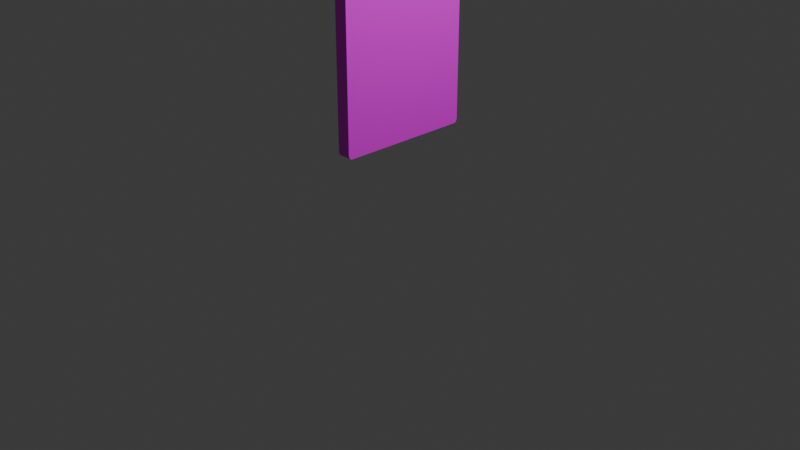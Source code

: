 # Source: tanpro.blend  (saved by Blender 4.2.66; exported with 4.5.12 LTS)
import bpy
from mathutils import Matrix  # noqa: F401  (used for matrix-valued properties, if any)

bpy.ops.wm.read_factory_settings(use_empty=True)
scene = bpy.context.scene
scene.name = 'Scene'

# ---- collections
col_collection = bpy.data.collections.new('Collection'); scene.collection.children.link(col_collection)

# ---- images (referenced by path relative to the original .blend; pixels are not part of the script)
import os
ASSET_DIR = os.environ.get("B2B_ASSET_DIR", "")  # directory of the original .blend (textures are referenced by path, not embedded)
HERE = os.path.dirname(os.path.abspath(__file__))  # packed textures are extracted next to this script under _unpacked/

def load_image(name, relpath, width, height, colorspace="sRGB"):
    """Load a texture the original file referenced (path relative to the .blend, or extracted next to this script)."""
    p = next((c for c in (os.path.join(HERE, relpath), os.path.join(ASSET_DIR, relpath)) if relpath and os.path.exists(c)), "")
    if p:
        img = bpy.data.images.load(p, check_existing=True)
        img.name = name
    else:  # same state as the original file: an image datablock whose file is absent (Cycles renders it pink)
        img = bpy.data.images.new(name, width, height)
        img.source = "FILE"
        img.filepath = "//" + (relpath or name)
    img.colorspace_settings.name = colorspace
    return img
img_tanproooo_png = load_image('tanproooo.png', 'tanproooo.png', 1024, 1024, 'sRGB')

# ---- materials (node trees are filled in below, after node groups)
mat_material = bpy.data.materials.new('Material')
mat_material.alpha_threshold = 0.0
mat_material.use_transparent_shadow = False
mat_material.roughness = 0.5
mat_material.line_color = (0.0, 0.0, 0.0, 1.0)

# ---- material node trees
mat_material.use_nodes = True; mat_material.node_tree.nodes.clear()
_N = mat_material.node_tree.nodes; _L = mat_material.node_tree.links
n0 = _N.new('ShaderNodeOutputMaterial'); n0.name = 'Material Output'; n0.location = (300, 300)
n1 = _N.new('ShaderNodeBsdfPrincipled'); n1.name = 'Principled BSDF'; n1.location = (10, 300)
n1.inputs[3].default_value = 1.45
n2 = _N.new('ShaderNodeTexImage'); n2.name = 'Image Texture'; n2.location = (-294, 225)
n2.image = img_tanproooo_png
_L.new(n1.outputs[0], n0.inputs[0])
_L.new(n2.outputs[0], n1.inputs[0])
n0.is_active_output = True

# ---- world
world_world = bpy.data.worlds.new('World'); scene.world = world_world
world_world.use_nodes = True; world_world.node_tree.nodes.clear()
_N = world_world.node_tree.nodes; _L = world_world.node_tree.links
n0 = _N.new('ShaderNodeOutputWorld'); n0.name = 'World Output'; n0.location = (300, 300)
n1 = _N.new('ShaderNodeBackground'); n1.name = 'Background'; n1.location = (10, 300)
n1.inputs[0].default_value = (0.05088, 0.05088, 0.05088, 1.0)
_L.new(n1.outputs[0], n0.inputs[0])
n0.is_active_output = True
world_world.color = (0.05088, 0.05088, 0.05088)
world_world.sun_shadow_jitter_overblur = 0.0

# ---- cameras
cam_camera = bpy.data.cameras.new('Camera')
cam_camera.clip_end = 100.0
cam_camera.ortho_scale = 7.314

# ---- lights
light_light = bpy.data.lights.new('Light', 'POINT')
light_light.energy = 1000.0
light_light.shadow_soft_size = 0.1

# ---- meshes
me_cube = bpy.data.meshes.new('Cube')
me_cube.from_pydata([(1.0, 1.0, 0.9377), (1.0, 0.9487, 1.0), (1.0, 0.9931, 0.9743), (1.0, 0.9743, 0.9931), (1.0, 0.9487, -1.0), (1.0, 1.0, -0.9487), (1.0, 0.9743, -0.9931), (1.0, 0.9931, -0.9743), (1.0, -0.9487, 1.0), (1.0, -1.0, 0.9377), (1.0, -0.9743, 0.9931), (1.0, -0.9931, 0.9743), (1.0, -1.0, -0.9487), (1.0, -0.9487, -1.0), (1.0, -0.9931, -0.9743), (1.0, -0.9743, -0.9931), (-1.0, 0.9487, 1.0), (-1.0, 1.0, 0.9377), (-1.0, 0.9743, 0.9931), (-1.0, 0.9931, 0.9743), (-1.0, 1.0, -0.9487), (-1.0, 0.9487, -1.0), (-1.0, 0.9931, -0.9743), (-1.0, 0.9743, -0.9931), (-1.0, -1.0, 0.9377), (-1.0, -0.9487, 1.0), (-1.0, -0.9931, 0.9743), (-1.0, -0.9743, 0.9931), (-1.0, -0.9487, -1.0), (-1.0, -1.0, -0.9487), (-1.0, -0.9743, -0.9931), (-1.0, -0.9931, -0.9743), (1.0, 0.9379, -0.9379), (1.0, -0.9379, 0.9379), (1.0, -0.9379, -0.9379), (1.0, 0.9379, 0.9379), (-1.0, 1.0, 0.7263), (1.0, 1.0, 0.7263), (1.0, -1.0, 0.7263), (-1.0, -1.0, 0.7263), (1.0, -0.9379, 0.7248), (1.0, 0.9379, 0.7248)], [(17, 24), (16, 21)], [(21, 4, 13, 28), (36, 39, 24, 26, 27, 25, 16, 18, 19, 17), (38, 9, 24, 39), (1, 16, 25, 8), (6, 7, 32), (4, 21, 23, 6), (6, 23, 22, 7), (7, 22, 20, 5), (8, 25, 27, 10), (10, 27, 26, 11), (11, 26, 24, 9), (28, 13, 15, 30), (30, 15, 14, 31), (31, 14, 12, 29), (16, 1, 3, 18), (18, 3, 2, 19), (19, 2, 0, 17), (36, 17, 0, 37), (41, 35, 33, 40), (37, 0, 35, 41), (13, 4, 32, 34), (2, 3, 35), (12, 14, 34), (1, 8, 33, 35), (10, 11, 33), (38, 12, 34, 40), (7, 5, 32), (15, 13, 34), (4, 6, 32), (0, 2, 35), (11, 9, 33), (3, 1, 35), (8, 10, 33), (14, 15, 34), (9, 38, 40, 33), (5, 37, 41, 32), (32, 41, 40, 34), (20, 36, 37, 5), (12, 38, 39, 29), (28, 30, 31, 29, 39, 36, 20, 22, 23, 21)])
_uv = me_cube.uv_layers.new(name='UVMap')
_uv.uv.foreach_set('vector', [0.291, 0.9906, 0.8256, 0.9891, 0.8256, 0.9896, 0.291, 0.9911, 1.001, 0.8929, 0.0006145, 0.8939, -0.001211, 0.995, 0.0004141, 0.9977, 0.005274, 0.9999, 0.01207, 1.001, 0.9851, 1.0, 0.992, 0.9996, 0.9972, 0.9977, 0.9992, 0.9951, 0.4984, 0.9914, 0.4983, 0.9989, 0.01256, 0.9984, 0.01274, 0.9909, 0.3408, 0.989, 0.8752, 0.9901, 0.8729, 1.002, 0.3383, 0.9994, 0.3998, 0.9931, 0.3967, 0.9963, 0.3905, 0.987, 0.8256, 0.9891, 0.291, 0.9906, 0.291, 0.9878, 0.8256, 0.9863, 0.8257, 0.9923, 0.79, 0.9924, 0.7901, 0.9944, 0.8257, 0.9943, 0.8257, 0.9943, 0.7901, 0.9944, 0.7901, 0.9971, 0.8257, 0.997, 0.676, 0.337, 0.676, 0.674, 0.6717, 0.674, 0.6717, 0.337, 0.4552, 0.9992, 0.02615, 0.9948, 0.0261, 0.9928, 0.4551, 0.9972, 0.4551, 0.9972, 0.0261, 0.9928, 0.02604, 0.9901, 0.455, 0.9945, 0.291, 0.9911, 0.8256, 0.9896, 0.8257, 0.9923, 0.291, 0.9938, 0.291, 0.9938, 0.8257, 0.9923, 0.8257, 0.9943, 0.291, 0.9958, 0.291, 0.9958, 0.8257, 0.9943, 0.8257, 0.997, 0.2911, 0.9985, 0.9957, 0.674, 0.9957, 0.337, 1.0, 0.337, 1.0, 0.674, 0.7581, 0.9944, 0.4552, 0.9992, 0.4551, 0.9972, 0.758, 0.9924, 0.758, 0.9924, 0.4551, 0.9972, 0.455, 0.9945, 0.758, 0.9897, 0.9882, 0.9905, 0.988, 0.9979, 0.4983, 0.9989, 0.4984, 0.9914, -0.0009944, 0.9008, -0.0007802, 0.9845, 0.9974, 0.9826, 0.9972, 0.899, 0.5741, 0.9503, 0.5368, 0.9522, 0.5372, 0.9417, 0.573, 0.9398, 0.4045, 0.9904, 0.401, 0.9888, 0.3905, 0.987, 0.394, 0.9922, 0.6352, 0.9937, 0.6302, 0.9957, 0.6204, 0.9899, 0.3283, 0.9902, 0.3327, 0.9914, 0.3265, 1.001, 0.6233, 0.9965, 0.1161, 0.9986, 0.119, 0.992, 0.6204, 0.9899, 0.1067, 0.9853, 0.1099, 0.9822, 0.116, 0.9915, 0.04611, 0.9902, 0.3283, 0.9902, 0.3265, 1.001, 0.04637, 1.001, 0.3967, 0.9963, 0.3924, 0.9975, 0.3905, 0.987, 0.3358, 0.9946, 0.337, 0.9989, 0.3265, 1.001, 0.401, 0.9888, 0.3998, 0.9931, 0.3905, 0.987, 0.637, 0.991, 0.6352, 0.9937, 0.6204, 0.9899, 0.004323, 0.9914, 0.008645, 0.9902, 0.01046, 1.001, 0.6302, 0.9957, 0.6233, 0.9965, 0.6204, 0.9899, 0.1056, 0.9896, 0.1067, 0.9853, 0.116, 0.9915, 0.3327, 0.9914, 0.3358, 0.9946, 0.3265, 1.001, 0.008645, 0.9902, 0.04611, 0.9902, 0.04637, 1.001, 0.01046, 1.001, 0.4873, 0.8545, 0.4769, 0.8567, 0.482, 0.8667, 0.4944, 0.864, 0.004371, 0.002537, -0.002345, 0.8994, 1.002, 0.9013, 1.001, 0.0009103, 0.9885, 0.9842, 0.9882, 0.9905, 0.4984, 0.9914, 0.4987, 0.9843, 0.4987, 0.9843, 0.4984, 0.9914, 0.01274, 0.9909, 0.01305, 0.9847, -0.01441, -0.0001665, -0.007529, 0.0004892, -0.002455, 0.002429, -0.0005432, 0.005133, -0.0006901, 0.8959, 1.008, 0.8982, 1.003, 0.006521, 1.005, 0.003777, 1.01, 0.001728, 1.017, 0.0009242])
me_cube.materials.append(mat_material)
me_cube.use_mirror_vertex_groups = False
me_cube.update()

# ---- objects
ob_cube = bpy.data.objects.new('Cube', me_cube)
ob_light = bpy.data.objects.new('Light', light_light)
ob_camera = bpy.data.objects.new('Camera', cam_camera)

# ---- transforms, parenting, visibility, modifiers, constraints
ob_cube.location = (-0.05198, 0.05968, 1.84)
ob_cube.scale = (-0.07178, 0.7272, 1.0)
ob_cube.lock_rotations_4d = False
ob_cube.empty_display_type = 'ARROWS'
ob_cube.lineart.crease_threshold = 0.0
ob_light.location = (4.076, 1.005, 5.904)
ob_light.rotation_euler = (0.6503, 0.05522, 1.866)
ob_light.lock_rotations_4d = False
ob_light.empty_display_type = 'ARROWS'
ob_light.color = (0.0, 0.0, 0.0, 0.0)
ob_light.lineart.crease_threshold = 0.0
ob_camera.location = (7.359, -6.926, 4.958)
ob_camera.rotation_euler = (1.109, 0.0, 0.8149)
ob_camera.lock_rotations_4d = False
ob_camera.empty_display_type = 'ARROWS'
ob_camera.color = (0.0, 0.0, 0.0, 0.0)
ob_camera.display_type = 'WIRE'
ob_camera.lineart.crease_threshold = 0.0

# ---- collection membership
col_collection.objects.link(ob_cube)
col_collection.objects.link(ob_light)
col_collection.objects.link(ob_camera)

# ---- scene / render settings (as saved in the file)
scene.camera = ob_camera
scene.frame_start = 1; scene.frame_end = 250; scene.frame_set(136)
scene.render.engine = 'BLENDER_EEVEE_NEXT'
bpy.context.view_layer.update()
